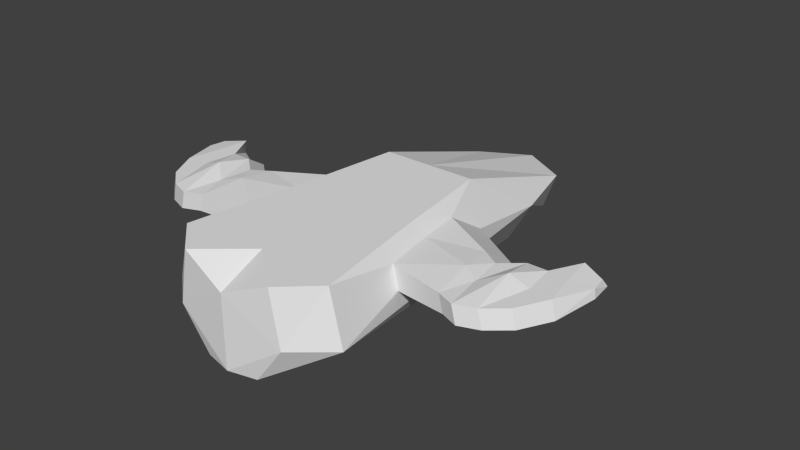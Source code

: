 # Source: fast.blend  (saved by Blender 2.64.2; exported with 4.5.12 LTS)
import bpy
from mathutils import Matrix  # noqa: F401  (used for matrix-valued properties, if any)

bpy.ops.wm.read_factory_settings(use_empty=True)
scene = bpy.context.scene
scene.name = 'Scene'

# ---- collections
col_collection_1 = bpy.data.collections.new('Collection 1'); scene.collection.children.link(col_collection_1)

# ---- world
world_world = bpy.data.worlds.new('World'); scene.world = world_world
world_world.color = (0.05088, 0.05088, 0.05088)
world_world.use_sun_shadow = False
world_world.sun_shadow_jitter_overblur = 0.0
world_world.cycles.sampling_method = 'MANUAL'
world_world.cycles.sample_map_resolution = 256

# ---- meshes
me_plane = bpy.data.meshes.new('Plane')
me_plane.from_pydata([(-6.182, 14.4, -0.1937), (-8.626, -12.89, -0.6618), (-4.421, 7.496, 4.306), (-5.636, -1.774, 4.306), (-7.413, -12.89, 4.306), (-7.001, 5.557, 1.29), (-8.054, -6.196, 1.089), (-6.243, 2.583, 3.228), (-6.766, -1.409, 3.228), (-7.531, -6.196, 3.228), (-12.08, 2.227, 1.559), (-12.88, -7.062, 1.406), (-11.5, -0.03427, 3.033), (-11.9, -3.07, 3.331), (-12.48, -7.062, 3.033), (-13.67, 1.237, 1.559), (-14.47, -7.701, 1.406), (-13.09, -1.025, 3.033), (-13.49, -4.061, 3.033), (-14.07, -7.701, 3.033), (-15.47, 2.767, 1.559), (-16.27, -7.043, 1.406), (-14.9, 0.5053, 3.033), (-15.3, -2.531, 3.674), (-15.88, -7.043, 3.033), (-17.28, 2.767, 1.559), (-18.08, -5.521, 1.406), (-16.7, 0.5053, 3.033), (-17.1, -2.531, 3.033), (-17.68, -5.521, 3.033), (-18.72, 3.596, 1.559), (-19.52, -2.762, 1.406), (-18.14, 3.264, 3.033), (-18.54, 0.2282, 3.033), (-19.12, -2.762, 3.033), (-20.32, 2.953, 1.981), (-20.51, 0.9229, 1.903), (-20.18, 2.399, 2.727), (-20.27, 1.655, 2.727), (-20.42, 0.9229, 2.727), (-2.585, -15.72, -4.194), (-2.645, 22.02, -4.194), (-3.884, 14.4, -4.194), (-5.056, -9.015, -4.194), (-5.242, -15.72, -0.6618), (-4.421, 21.18, -0.1937), (-4.32, -15.72, 4.306), (6.916e-09, -16.33, -4.194), (-4.77e-09, 22.02, -4.194), (8.212e-08, -16.33, 2.49), (8.212e-08, 23.67, -0.1937), (8.212e-08, -12.09, 4.306), (8.212e-08, 7.496, 4.306)], [(0, 4)], [(10, 12, 7, 5), (8, 7, 12, 13), (6, 9, 14, 11), (0, 1, 6, 5), (1, 4, 9, 6), (3, 2, 7, 8), (5, 7, 2, 0), (8, 9, 4, 3), (11, 14, 19, 16), (10, 11, 16, 15), (18, 19, 14, 13), (13, 14, 9, 8), (5, 6, 11, 10), (20, 22, 17, 15), (18, 17, 22, 23), (16, 19, 24, 21), (13, 12, 17, 18), (15, 17, 12, 10), (28, 29, 24, 23), (25, 27, 22, 20), (23, 22, 27, 28), (23, 24, 19, 18), (15, 16, 21, 20), (25, 26, 31, 30), (33, 34, 29, 28), (30, 32, 27, 25), (20, 21, 26, 25), (21, 24, 29, 26), (33, 32, 37, 38), (31, 34, 39, 36), (30, 31, 36, 35), (26, 29, 34, 31), (28, 27, 32, 33), (35, 36, 39), (38, 37, 35), (38, 35, 39), (35, 37, 32, 30), (38, 39, 34, 33), (41, 47, 40), (48, 47, 41), (40, 42, 41), (40, 43, 42), (1, 42, 43), (49, 46, 44), (48, 41, 50), (49, 44, 47), (44, 40, 47), (41, 45, 50), (51, 46, 49), (50, 45, 52), (40, 44, 1), (0, 45, 41), (40, 1, 43), (0, 42, 1), (52, 2, 51), (46, 2, 3), (46, 3, 4), (46, 4, 44), (52, 45, 2), (2, 45, 0), (42, 0, 41), (4, 1, 44), (2, 46, 51)])
me_plane.use_remesh_preserve_volume = False
me_plane.use_remesh_preserve_attributes = False
me_plane.use_mirror_vertex_groups = False
me_plane.update()

# ---- objects
ob_plane = bpy.data.objects.new('Plane', me_plane)

# ---- transforms, parenting, visibility, modifiers, constraints
ob_plane.location = (0.0, 0.0, 0.0)
ob_plane.lineart.crease_threshold = 0.0
_m = ob_plane.modifiers.new('Mirror', 'MIRROR')

# ---- collection membership
col_collection_1.objects.link(ob_plane)

# ---- scene / render settings (as saved in the file)
scene.frame_start = 1; scene.frame_end = 250; scene.frame_set(168)
scene.render.engine = 'BLENDER_EEVEE_NEXT'
scene.render.image_settings.color_mode = 'RGB'
scene.render.image_settings.compression = 90
scene.render.resolution_percentage = 50
scene.render.dither_intensity = 0.0
scene.render.bake_margin = 2
scene.render.bake_bias = 0.0
scene.cycles.use_denoising = False
scene.cycles.samples = 10
scene.cycles.sampling_pattern = 'TABULATED_SOBOL'
scene.cycles.light_sampling_threshold = 0.0
scene.cycles.use_adaptive_sampling = False
scene.cycles.use_light_tree = False
scene.cycles.blur_glossy = 0.0
scene.cycles.volume_bounces = 1
scene.cycles.pixel_filter_type = 'GAUSSIAN'
scene.cycles.sample_clamp_indirect = 0.0
scene.view_settings.view_transform = 'Standard'
bpy.context.view_layer.update()

# ---- added for rendering (the .blend has no active camera and no usable light): camera, sun
cam_auto = bpy.data.cameras.new('AutoCamera')
cam_auto.lens = 50.0
cam_auto.sensor_width = 36.0
cam_auto.clip_end = 1000.0
ob_auto_camera = bpy.data.objects.new('AutoCamera', cam_auto)
scene.collection.objects.link(ob_auto_camera)
ob_auto_camera.location = (53.5955, -60.6433, 42.9327)
ob_auto_camera.rotation_euler = (1.09748, -7.21219e-08, 0.694738)
scene.camera = ob_auto_camera
light_auto_sun = bpy.data.lights.new('AutoSun', 'SUN')
light_auto_sun.energy = 3.0
light_auto_sun.angle = 0.0523599
ob_auto_sun = bpy.data.objects.new('AutoSun', light_auto_sun)
scene.collection.objects.link(ob_auto_sun)
ob_auto_sun.rotation_euler = (0.872665, 0.174533, 0.523599)
bpy.context.view_layer.update()
